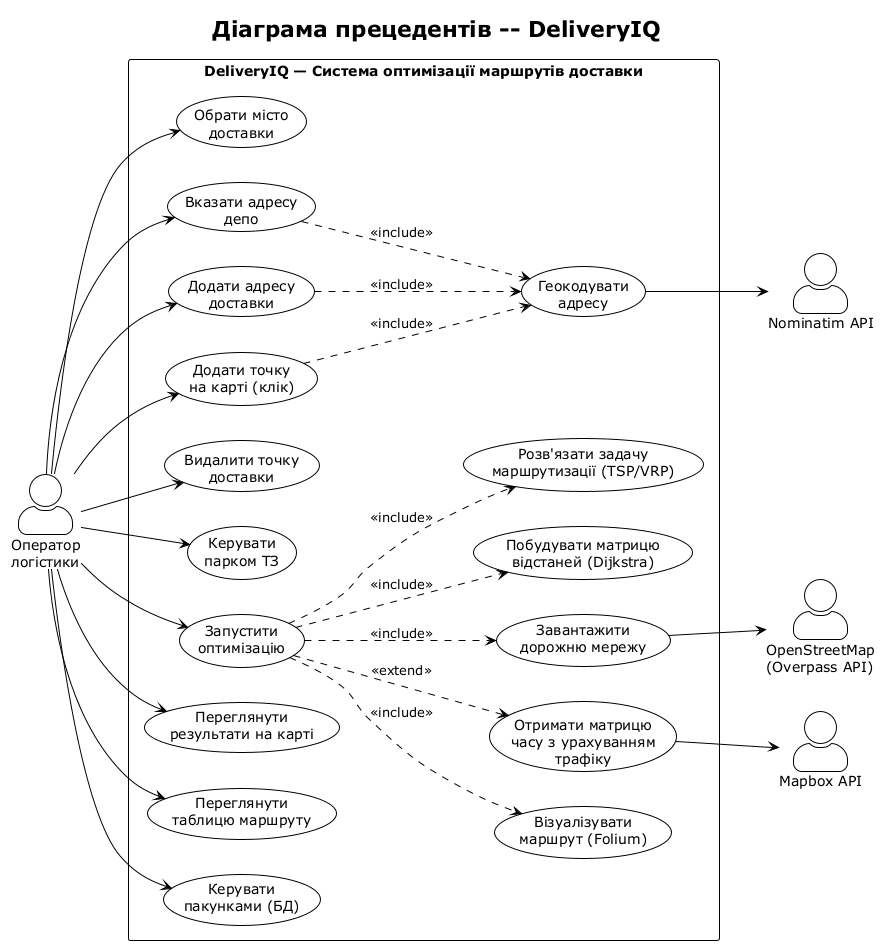

The diagram above was rendered by PlantUML. Its source (embedded in the PNG):
@startuml UseCase_DeliveryIQ
!theme plain
skinparam actorStyle awesome
skinparam packageStyle rectangle

title Діаграма прецедентів -- DeliveryIQ

left to right direction

actor "Оператор\nлогістики" as Operator
actor "Nominatim API" as Nominatim
actor "OpenStreetMap\n(Overpass API)" as OSM
actor "Mapbox API" as Mapbox

rectangle "DeliveryIQ — Система оптимізації маршрутів доставки" {

    usecase "Обрати місто\nдоставки" as UC1
    usecase "Вказати адресу\nдепо" as UC2
    usecase "Додати адресу\nдоставки" as UC3
    usecase "Додати точку\nна карті (клік)" as UC4
    usecase "Видалити точку\nдоставки" as UC5
    usecase "Керувати\nпарком ТЗ" as UC6
    usecase "Запустити\nоптимізацію" as UC7
    usecase "Переглянути\nрезультати на карті" as UC8
    usecase "Переглянути\nтаблицю маршруту" as UC9
    usecase "Керувати\nпакунками (БД)" as UC10

    usecase "Геокодувати\nадресу" as UC_GEO
    usecase "Завантажити\nдорожню мережу" as UC_NET
    usecase "Побудувати матрицю\nвідстаней (Dijkstra)" as UC_MAT
    usecase "Розв'язати задачу\nмаршрутизації (TSP/VRP)" as UC_SOLVE
    usecase "Візуалізувати\nмаршрут (Folium)" as UC_VIS
    usecase "Отримати матрицю\nчасу з урахуванням\nтрафіку" as UC_MAPBOX

    Operator --> UC1
    Operator --> UC2
    Operator --> UC3
    Operator --> UC4
    Operator --> UC5
    Operator --> UC6
    Operator --> UC7
    Operator --> UC8
    Operator --> UC9
    Operator --> UC10

    UC2 ..> UC_GEO : <<include>>
    UC3 ..> UC_GEO : <<include>>
    UC4 ..> UC_GEO : <<include>>

    UC7 ..> UC_NET : <<include>>
    UC7 ..> UC_MAT : <<include>>
    UC7 ..> UC_SOLVE : <<include>>
    UC7 ..> UC_VIS : <<include>>

    UC7 ..> UC_MAPBOX : <<extend>>

    UC_GEO --> Nominatim
    UC_NET --> OSM
    UC_MAPBOX --> Mapbox
}

@enduml